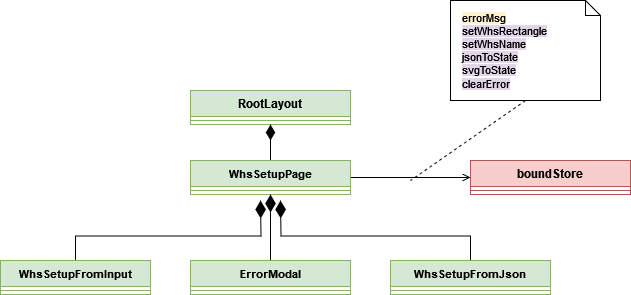

The diagram above was exported from draw.io. Its source (the exported page's mxGraphModel, read from the mxfile embedded in the PNG):
<mxGraphModel dx="1900" dy="1630" grid="1" gridSize="10" guides="1" tooltips="1" connect="1" arrows="1" fold="1" page="1" pageScale="1" pageWidth="850" pageHeight="1100" math="0" shadow="0">
  <root>
    <mxCell id="0" />
    <mxCell id="1" parent="0" />
    <mxCell id="2" value="RootLayout" style="swimlane;fontStyle=1;align=center;verticalAlign=top;childLayout=stackLayout;horizontal=1;startSize=26;horizontalStack=0;resizeParent=1;resizeParentMax=0;resizeLast=0;collapsible=1;marginBottom=0;whiteSpace=wrap;html=1;fillColor=#d5e8d4;strokeColor=#82b366;" vertex="1" parent="1">
      <mxGeometry x="320" y="170" width="160" height="34" as="geometry" />
    </mxCell>
    <mxCell id="3" value="" style="line;strokeWidth=1;fillColor=none;align=left;verticalAlign=middle;spacingTop=-1;spacingLeft=3;spacingRight=3;rotatable=0;labelPosition=right;points=[];portConstraint=eastwest;strokeColor=inherit;" vertex="1" parent="2">
      <mxGeometry y="26" width="160" height="8" as="geometry" />
    </mxCell>
    <mxCell id="4" style="edgeStyle=orthogonalEdgeStyle;rounded=0;orthogonalLoop=1;jettySize=auto;html=1;exitX=0.5;exitY=0;exitDx=0;exitDy=0;entryX=0.5;entryY=1;entryDx=0;entryDy=0;endArrow=diamondThin;endFill=1;startSize=6;endSize=13;" edge="1" target="2" parent="1">
      <mxGeometry relative="1" as="geometry">
        <mxPoint x="400" y="240" as="sourcePoint" />
      </mxGeometry>
    </mxCell>
    <mxCell id="5" style="edgeStyle=orthogonalEdgeStyle;rounded=0;orthogonalLoop=1;jettySize=auto;html=1;entryX=0;entryY=0.5;entryDx=0;entryDy=0;strokeColor=default;align=center;verticalAlign=middle;fontFamily=Helvetica;fontSize=11;fontColor=default;labelBackgroundColor=default;endArrow=open;endFill=0;endSize=6;exitX=1;exitY=0.5;exitDx=0;exitDy=0;" edge="1" source="10" target="6" parent="1">
      <mxGeometry relative="1" as="geometry">
        <mxPoint x="480" y="257" as="targetPoint" />
        <mxPoint x="520" y="210" as="sourcePoint" />
      </mxGeometry>
    </mxCell>
    <mxCell id="6" value="boundStore" style="swimlane;fontStyle=1;align=center;verticalAlign=top;childLayout=stackLayout;horizontal=1;startSize=26;horizontalStack=0;resizeParent=1;resizeParentMax=0;resizeLast=0;collapsible=1;marginBottom=0;whiteSpace=wrap;html=1;fillColor=#f8cecc;strokeColor=#b85450;" vertex="1" parent="1">
      <mxGeometry x="600" y="240" width="160" height="34" as="geometry" />
    </mxCell>
    <mxCell id="7" value="" style="line;strokeWidth=1;fillColor=none;align=left;verticalAlign=middle;spacingTop=-1;spacingLeft=3;spacingRight=3;rotatable=0;labelPosition=right;points=[];portConstraint=eastwest;strokeColor=inherit;" vertex="1" parent="6">
      <mxGeometry y="26" width="160" height="8" as="geometry" />
    </mxCell>
    <mxCell id="8" value="&lt;div&gt;&lt;span style=&quot;background-color: rgb(255, 242, 204);&quot;&gt;errorMsg&lt;/span&gt;&lt;/div&gt;&lt;div&gt;&lt;span style=&quot;background-color: rgb(225, 213, 231);&quot;&gt;setWhsRectangle&lt;/span&gt;&lt;/div&gt;&lt;div&gt;&lt;span style=&quot;background-color: rgb(225, 213, 231);&quot;&gt;setWhsName&lt;/span&gt;&lt;/div&gt;&lt;div&gt;&lt;span style=&quot;background-color: rgb(225, 213, 231);&quot;&gt;jsonToState&lt;br&gt;&lt;/span&gt;&lt;/div&gt;&lt;div&gt;&lt;span style=&quot;background-color: rgb(225, 213, 231);&quot;&gt;svgToState&lt;/span&gt;&lt;/div&gt;&lt;div&gt;&lt;span style=&quot;background-color: rgb(225, 213, 231);&quot;&gt;clearError&lt;/span&gt;&lt;/div&gt;" style="shape=note;size=15;align=left;spacingLeft=10;html=1;whiteSpace=wrap;fontFamily=Helvetica;fontSize=11;fontColor=default;labelBackgroundColor=default;" vertex="1" parent="1">
      <mxGeometry x="580" y="80" width="150" height="100" as="geometry" />
    </mxCell>
    <mxCell id="9" value="" style="edgeStyle=none;endArrow=none;exitX=0.5;exitY=1;dashed=1;html=1;rounded=0;strokeColor=default;align=center;verticalAlign=middle;fontFamily=Helvetica;fontSize=11;fontColor=default;labelBackgroundColor=default;endSize=15;exitDx=0;exitDy=0;exitPerimeter=0;" edge="1" source="8" parent="1">
      <mxGeometry x="1" relative="1" as="geometry">
        <mxPoint x="540" y="260" as="targetPoint" />
        <mxPoint x="585" y="200" as="sourcePoint" />
      </mxGeometry>
    </mxCell>
    <mxCell id="10" value="WhsSetupPage" style="swimlane;fontStyle=1;align=center;verticalAlign=top;childLayout=stackLayout;horizontal=1;startSize=26;horizontalStack=0;resizeParent=1;resizeParentMax=0;resizeLast=0;collapsible=1;marginBottom=0;whiteSpace=wrap;html=1;fontFamily=Helvetica;fontSize=11;labelBackgroundColor=none;fillColor=#d5e8d4;strokeColor=#82b366;" vertex="1" parent="1">
      <mxGeometry x="320" y="240" width="160" height="34" as="geometry" />
    </mxCell>
    <mxCell id="11" value="" style="line;strokeWidth=1;fillColor=none;align=left;verticalAlign=middle;spacingTop=-1;spacingLeft=3;spacingRight=3;rotatable=0;labelPosition=right;points=[];portConstraint=eastwest;strokeColor=inherit;fontFamily=Helvetica;fontSize=11;fontColor=default;labelBackgroundColor=default;" vertex="1" parent="10">
      <mxGeometry y="26" width="160" height="8" as="geometry" />
    </mxCell>
    <mxCell id="12" style="edgeStyle=orthogonalEdgeStyle;rounded=0;orthogonalLoop=1;jettySize=auto;html=1;exitX=0.5;exitY=0;exitDx=0;exitDy=0;endArrow=diamondThin;endFill=1;endSize=15;" edge="1" source="13" parent="1">
      <mxGeometry relative="1" as="geometry">
        <mxPoint x="390" y="280" as="targetPoint" />
      </mxGeometry>
    </mxCell>
    <mxCell id="13" value="WhsSetupFromInput" style="swimlane;fontStyle=1;align=center;verticalAlign=top;childLayout=stackLayout;horizontal=1;startSize=26;horizontalStack=0;resizeParent=1;resizeParentMax=0;resizeLast=0;collapsible=1;marginBottom=0;whiteSpace=wrap;html=1;fontFamily=Helvetica;fontSize=11;labelBackgroundColor=none;fillColor=#d5e8d4;strokeColor=#82b366;" vertex="1" parent="1">
      <mxGeometry x="130" y="340" width="150" height="34" as="geometry" />
    </mxCell>
    <mxCell id="14" value="" style="line;strokeWidth=1;fillColor=none;align=left;verticalAlign=middle;spacingTop=-1;spacingLeft=3;spacingRight=3;rotatable=0;labelPosition=right;points=[];portConstraint=eastwest;strokeColor=inherit;fontFamily=Helvetica;fontSize=11;fontColor=default;labelBackgroundColor=default;" vertex="1" parent="13">
      <mxGeometry y="26" width="150" height="8" as="geometry" />
    </mxCell>
    <mxCell id="15" style="edgeStyle=orthogonalEdgeStyle;rounded=0;orthogonalLoop=1;jettySize=auto;html=1;exitX=0.5;exitY=0;exitDx=0;exitDy=0;endArrow=diamondThin;endFill=1;endSize=15;" edge="1" source="16" parent="1">
      <mxGeometry relative="1" as="geometry">
        <mxPoint x="410" y="280" as="targetPoint" />
      </mxGeometry>
    </mxCell>
    <mxCell id="16" value="WhsSetupFromJson" style="swimlane;fontStyle=1;align=center;verticalAlign=top;childLayout=stackLayout;horizontal=1;startSize=26;horizontalStack=0;resizeParent=1;resizeParentMax=0;resizeLast=0;collapsible=1;marginBottom=0;whiteSpace=wrap;html=1;fontFamily=Helvetica;fontSize=11;labelBackgroundColor=none;fillColor=#d5e8d4;strokeColor=#82b366;" vertex="1" parent="1">
      <mxGeometry x="520" y="340" width="160" height="34" as="geometry" />
    </mxCell>
    <mxCell id="17" value="" style="line;strokeWidth=1;fillColor=none;align=left;verticalAlign=middle;spacingTop=-1;spacingLeft=3;spacingRight=3;rotatable=0;labelPosition=right;points=[];portConstraint=eastwest;strokeColor=inherit;fontFamily=Helvetica;fontSize=11;fontColor=default;labelBackgroundColor=default;" vertex="1" parent="16">
      <mxGeometry y="26" width="160" height="8" as="geometry" />
    </mxCell>
    <mxCell id="18" style="edgeStyle=orthogonalEdgeStyle;rounded=0;orthogonalLoop=1;jettySize=auto;html=1;exitX=0.5;exitY=0;exitDx=0;exitDy=0;endArrow=diamondThin;endFill=1;endSize=15;entryX=0.5;entryY=1;entryDx=0;entryDy=0;" edge="1" source="19" target="10" parent="1">
      <mxGeometry relative="1" as="geometry">
        <mxPoint x="210" y="290" as="targetPoint" />
      </mxGeometry>
    </mxCell>
    <mxCell id="19" value="ErrorModal" style="swimlane;fontStyle=1;align=center;verticalAlign=top;childLayout=stackLayout;horizontal=1;startSize=26;horizontalStack=0;resizeParent=1;resizeParentMax=0;resizeLast=0;collapsible=1;marginBottom=0;whiteSpace=wrap;html=1;fontFamily=Helvetica;fontSize=11;labelBackgroundColor=none;fillColor=#d5e8d4;strokeColor=#82b366;" vertex="1" parent="1">
      <mxGeometry x="320" y="340" width="160" height="34" as="geometry" />
    </mxCell>
    <mxCell id="20" value="" style="line;strokeWidth=1;fillColor=none;align=left;verticalAlign=middle;spacingTop=-1;spacingLeft=3;spacingRight=3;rotatable=0;labelPosition=right;points=[];portConstraint=eastwest;strokeColor=inherit;fontFamily=Helvetica;fontSize=11;fontColor=default;labelBackgroundColor=default;" vertex="1" parent="19">
      <mxGeometry y="26" width="160" height="8" as="geometry" />
    </mxCell>
  </root>
</mxGraphModel>